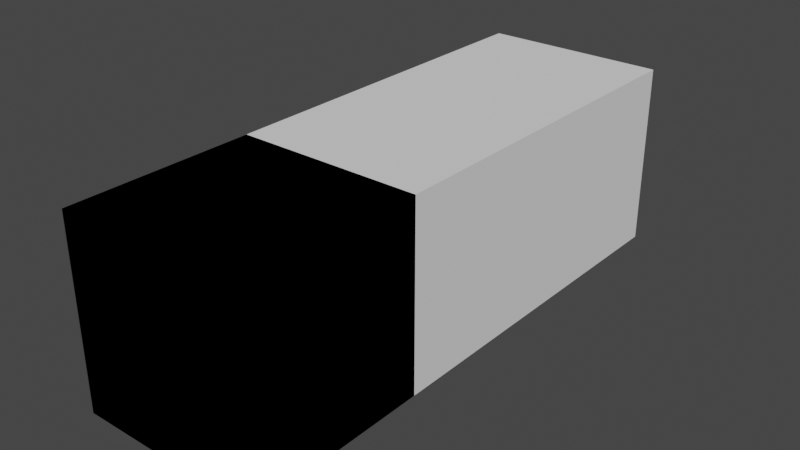 # Source: foerderband.blend  (saved by Blender 2.83.19; exported with 4.5.12 LTS)
import bpy
from mathutils import Matrix  # noqa: F401  (used for matrix-valued properties, if any)

bpy.ops.wm.read_factory_settings(use_empty=True)
scene = bpy.context.scene
scene.name = 'Scene'

# ---- collections
col_collection = bpy.data.collections.new('Collection'); scene.collection.children.link(col_collection)

# ---- materials (node trees are filled in below, after node groups)
mat_stange_metall = bpy.data.materials.new('stange_metall')
mat_stange_metall.use_transparent_shadow = False
mat_laufband_gummi = bpy.data.materials.new('laufband_gummi')
mat_laufband_gummi.use_transparent_shadow = False
mat_laufband_metallisch = bpy.data.materials.new('laufband_metallisch')
mat_laufband_metallisch.use_transparent_shadow = False

# ---- material node trees
mat_stange_metall.use_nodes = True; mat_stange_metall.node_tree.nodes.clear()
_N = mat_stange_metall.node_tree.nodes; _L = mat_stange_metall.node_tree.links
n0 = _N.new('ShaderNodeBsdfPrincipled'); n0.name = 'Principled BSDF'; n0.location = (10, 300)
n0.distribution = 'GGX'
n0.subsurface_method = 'BURLEY'
n0.inputs[0].default_value = (0.5, 0.5, 0.5, 1.0)
n0.inputs[1].default_value = 1.0
n0.inputs[2].default_value = 0.8
n0.inputs[3].default_value = 1.45
n0.inputs[27].default_value = (0.0, 0.0, 0.0, 1.0)
n0.inputs[28].default_value = 1.0
n1 = _N.new('ShaderNodeOutputMaterial'); n1.name = 'Material Output'; n1.location = (300, 300)
_L.new(n0.outputs[0], n1.inputs[0])
n1.is_active_output = True
mat_laufband_gummi.use_nodes = True; mat_laufband_gummi.node_tree.nodes.clear()
_N = mat_laufband_gummi.node_tree.nodes; _L = mat_laufband_gummi.node_tree.links
n0 = _N.new('ShaderNodeBsdfPrincipled'); n0.name = 'Principled BSDF'; n0.location = (10, 300)
n0.distribution = 'GGX'
n0.subsurface_method = 'BURLEY'
n0.inputs[0].default_value = (0.04484, 0.04484, 0.04484, 1.0)
n0.inputs[2].default_value = 0.8
n0.inputs[3].default_value = 1.45
n0.inputs[27].default_value = (0.0, 0.0, 0.0, 1.0)
n0.inputs[28].default_value = 1.0
n1 = _N.new('ShaderNodeOutputMaterial'); n1.name = 'Material Output'; n1.location = (300, 300)
_L.new(n0.outputs[0], n1.inputs[0])
n1.is_active_output = True
mat_laufband_metallisch.use_nodes = True; mat_laufband_metallisch.node_tree.nodes.clear()
_N = mat_laufband_metallisch.node_tree.nodes; _L = mat_laufband_metallisch.node_tree.links
n0 = _N.new('ShaderNodeBsdfPrincipled'); n0.name = 'Principled BSDF'; n0.location = (10, 300)
n0.distribution = 'GGX'
n0.subsurface_method = 'BURLEY'
n0.inputs[0].default_value = (0.5, 0.5, 0.5, 1.0)
n0.inputs[3].default_value = 1.45
n0.inputs[27].default_value = (0.0, 0.0, 0.0, 1.0)
n0.inputs[28].default_value = 1.0
n1 = _N.new('ShaderNodeOutputMaterial'); n1.name = 'Material Output'; n1.location = (300, 300)
_L.new(n0.outputs[0], n1.inputs[0])
n1.is_active_output = True

# ---- world
world_world = bpy.data.worlds.new('World'); scene.world = world_world
world_world.use_nodes = True; world_world.node_tree.nodes.clear()
_N = world_world.node_tree.nodes; _L = world_world.node_tree.links
n0 = _N.new('ShaderNodeOutputWorld'); n0.name = 'World Output'; n0.location = (300, 300)
n1 = _N.new('ShaderNodeBackground'); n1.name = 'Background'; n1.location = (10, 300)
n1.inputs[0].default_value = (0.05088, 0.05088, 0.05088, 1.0)
_L.new(n1.outputs[0], n0.inputs[0])
n0.is_active_output = True
world_world.color = (0.05088, 0.05088, 0.05088)
world_world.use_sun_shadow = False
world_world.sun_shadow_jitter_overblur = 0.0

# ---- meshes
me_cube = bpy.data.meshes.new('Cube')
me_cube.from_pydata([(0.8044, -0.06137, -0.6175), (0.8044, -0.06137, 0.5659), (0.8044, 0.06141, -0.6175), (0.8044, 0.06141, 0.5659), (0.8877, -0.06137, -0.6175), (0.8877, -0.06137, 0.5659), (0.8877, 0.06141, -0.6175), (0.8877, 0.06141, 0.5659), (-0.8838, -0.06137, -0.6175), (-0.8838, -0.06137, 0.5659), (-0.8838, 0.06141, -0.6175), (-0.8838, 0.06141, 0.5659), (-0.8004, -0.06137, -0.6175), (-0.8004, -0.06137, 0.5659), (-0.8004, 0.06141, -0.6175), (-0.8004, 0.06141, 0.5659), (-0.8461, -0.06137, -0.4212), (0.842, -0.06137, -0.4212), (-0.8461, 0.06141, -0.4212), (0.842, 0.06141, -0.4212), (-0.8461, -0.06137, -0.4737), (0.842, -0.06137, -0.4737), (-0.8461, 0.06141, -0.4737), (0.842, 0.06141, -0.4737), (-0.8461, -0.06137, 0.412), (0.842, -0.06137, 0.412), (-0.8461, 0.06141, 0.412), (0.842, 0.06141, 0.412), (-0.8461, -0.06137, 0.3595), (0.842, -0.06137, 0.3595), (-0.8461, 0.06141, 0.3595), (0.842, 0.06141, 0.3595), (-0.9053, -0.1528, -0.6079), (-0.9053, 0.1537, -0.6079), (-0.7825, -0.1528, -0.6079), (-0.7825, 0.1537, -0.6079), (-0.9053, -0.1528, -0.6357), (-0.9053, 0.1537, -0.6357), (-0.7825, -0.1528, -0.6357), (-0.7825, 0.1537, -0.6357), (0.7849, -0.1528, -0.6079), (0.7849, 0.1537, -0.6079), (0.9077, -0.1528, -0.6079), (0.9077, 0.1537, -0.6079), (0.7849, -0.1528, -0.6357), (0.7849, 0.1537, -0.6357), (0.9077, -0.1528, -0.6357), (0.9077, 0.1537, -0.6357)], [], [(0, 1, 3, 2), (2, 3, 7, 6), (6, 7, 5, 4), (4, 5, 1, 0), (2, 6, 4, 0), (7, 3, 1, 5), (8, 9, 11, 10), (10, 11, 15, 14), (14, 15, 13, 12), (12, 13, 9, 8), (10, 14, 12, 8), (15, 11, 9, 13), (16, 17, 19, 18), (18, 19, 23, 22), (22, 23, 21, 20), (20, 21, 17, 16), (18, 22, 20, 16), (23, 19, 17, 21), (24, 25, 27, 26), (26, 27, 31, 30), (30, 31, 29, 28), (28, 29, 25, 24), (26, 30, 28, 24), (31, 27, 25, 29), (32, 33, 35, 34), (34, 35, 39, 38), (38, 39, 37, 36), (36, 37, 33, 32), (34, 38, 36, 32), (39, 35, 33, 37), (40, 41, 43, 42), (42, 43, 47, 46), (46, 47, 45, 44), (44, 45, 41, 40), (42, 46, 44, 40), (47, 43, 41, 45)])
_uv = me_cube.uv_layers.new(name='UVMap')
_uv.uv.foreach_set('vector', [0.375, 0.0, 0.625, 0.0, 0.625, 0.25, 0.375, 0.25, 0.375, 0.25, 0.625, 0.25, 0.625, 0.5, 0.375, 0.5, 0.375, 0.5, 0.625, 0.5, 0.625, 0.75, 0.375, 0.75, 0.375, 0.75, 0.625, 0.75, 0.625, 1.0, 0.375, 1.0, 0.125, 0.5, 0.375, 0.5, 0.375, 0.75, 0.125, 0.75, 0.625, 0.5, 0.875, 0.5, 0.875, 0.75, 0.625, 0.75, 0.375, 0.0, 0.625, 0.0, 0.625, 0.25, 0.375, 0.25, 0.375, 0.25, 0.625, 0.25, 0.625, 0.5, 0.375, 0.5, 0.375, 0.5, 0.625, 0.5, 0.625, 0.75, 0.375, 0.75, 0.375, 0.75, 0.625, 0.75, 0.625, 1.0, 0.375, 1.0, 0.125, 0.5, 0.375, 0.5, 0.375, 0.75, 0.125, 0.75, 0.625, 0.5, 0.875, 0.5, 0.875, 0.75, 0.625, 0.75, 0.375, 0.0, 0.625, 0.0, 0.625, 0.25, 0.375, 0.25, 0.375, 0.25, 0.625, 0.25, 0.625, 0.5, 0.375, 0.5, 0.375, 0.5, 0.625, 0.5, 0.625, 0.75, 0.375, 0.75, 0.375, 0.75, 0.625, 0.75, 0.625, 1.0, 0.375, 1.0, 0.125, 0.5, 0.375, 0.5, 0.375, 0.75, 0.125, 0.75, 0.625, 0.5, 0.875, 0.5, 0.875, 0.75, 0.625, 0.75, 0.375, 0.0, 0.625, 0.0, 0.625, 0.25, 0.375, 0.25, 0.375, 0.25, 0.625, 0.25, 0.625, 0.5, 0.375, 0.5, 0.375, 0.5, 0.625, 0.5, 0.625, 0.75, 0.375, 0.75, 0.375, 0.75, 0.625, 0.75, 0.625, 1.0, 0.375, 1.0, 0.125, 0.5, 0.375, 0.5, 0.375, 0.75, 0.125, 0.75, 0.625, 0.5, 0.875, 0.5, 0.875, 0.75, 0.625, 0.75, 0.375, 0.0, 0.625, 0.0, 0.625, 0.25, 0.375, 0.25, 0.375, 0.25, 0.625, 0.25, 0.625, 0.5, 0.375, 0.5, 0.375, 0.5, 0.625, 0.5, 0.625, 0.75, 0.375, 0.75, 0.375, 0.75, 0.625, 0.75, 0.625, 1.0, 0.375, 1.0, 0.125, 0.5, 0.375, 0.5, 0.375, 0.75, 0.125, 0.75, 0.625, 0.5, 0.875, 0.5, 0.875, 0.75, 0.625, 0.75, 0.375, 0.0, 0.625, 0.0, 0.625, 0.25, 0.375, 0.25, 0.375, 0.25, 0.625, 0.25, 0.625, 0.5, 0.375, 0.5, 0.375, 0.5, 0.625, 0.5, 0.625, 0.75, 0.375, 0.75, 0.375, 0.75, 0.625, 0.75, 0.625, 1.0, 0.375, 1.0, 0.125, 0.5, 0.375, 0.5, 0.375, 0.75, 0.125, 0.75, 0.625, 0.5, 0.875, 0.5, 0.875, 0.75, 0.625, 0.75])
me_cube.materials.append(mat_stange_metall)
me_cube.use_remesh_fix_poles = True
me_cube.use_remesh_preserve_attributes = False
me_cube.use_mirror_vertex_groups = False
me_cube.update()
me_cube_002 = bpy.data.meshes.new('Cube.002')
me_cube_002.from_pydata([(-0.8334, 2.84, -0.1413), (-0.8334, -2.84, -0.4053), (0.8334, 2.84, -0.4053), (0.8334, 2.84, -0.1413), (0.8334, -2.84, -0.4053), (-0.8334, -2.863, -0.4028), (0.8334, -2.863, -0.4028), (-0.8334, -2.885, -0.3953), (0.8334, -2.885, -0.3953), (-0.8334, -2.906, -0.3831), (0.8334, -2.906, -0.3831), (-0.8334, -2.924, -0.3666), (0.8334, -2.924, -0.3666), (-0.8334, -2.939, -0.3466), (0.8334, -2.939, -0.3466), (-0.8334, -2.949, -0.3238), (0.8334, -2.949, -0.3238), (-0.8334, -2.956, -0.299), (0.8334, -2.956, -0.299), (-0.8334, -2.958, -0.2733), (0.8334, -2.958, -0.2733), (-0.8334, -2.956, -0.2475), (0.8334, -2.956, -0.2475), (-0.8334, -2.949, -0.2228), (0.8334, -2.949, -0.2228), (-0.8334, -2.939, -0.1999), (0.8334, -2.939, -0.1999), (-0.8334, -2.924, -0.1799), (0.8334, -2.924, -0.1799), (-0.8334, -2.906, -0.1635), (0.8334, -2.906, -0.1635), (-0.8334, -2.885, -0.1513), (0.8334, -2.885, -0.1513), (-0.8334, -2.863, -0.1438), (0.8334, -2.863, -0.1438), (-0.8334, -2.84, -0.1413), (0.8334, -2.84, -0.1413), (-0.8334, 2.958, -0.2733), (0.8334, 2.958, -0.2733), (-0.8334, 2.956, -0.299), (0.8334, 2.956, -0.299), (-0.8334, 2.949, -0.3238), (0.8334, 2.949, -0.3238), (-0.8334, 2.939, -0.3466), (0.8334, 2.939, -0.3466), (-0.8334, 2.924, -0.3666), (0.8334, 2.924, -0.3666), (-0.8334, 2.906, -0.3831), (0.8334, 2.906, -0.3831), (-0.8334, 2.885, -0.3953), (0.8334, 2.885, -0.3953), (-0.8334, 2.863, -0.4028), (0.8334, 2.863, -0.4028), (-0.8334, 2.84, -0.4053), (-0.8334, 2.863, -0.1438), (0.8334, 2.863, -0.1438), (-0.8334, 2.885, -0.1513), (0.8334, 2.885, -0.1513), (-0.8334, 2.906, -0.1635), (0.8334, 2.906, -0.1635), (-0.8334, 2.924, -0.1799), (0.8334, 2.924, -0.1799), (-0.8334, 2.939, -0.1999), (0.8334, 2.939, -0.1999), (-0.8334, 2.949, -0.2228), (0.8334, 2.949, -0.2228), (-0.8334, 2.956, -0.2475), (0.8334, 2.956, -0.2475)], [], [(53, 0, 35, 1), (1, 35, 36, 4), (4, 36, 3, 2), (2, 3, 0, 53), (1, 4, 2, 53), (36, 35, 0, 3), (1, 4, 6, 5), (5, 6, 8, 7), (7, 8, 10, 9), (9, 10, 12, 11), (11, 12, 14, 13), (13, 14, 16, 15), (15, 16, 18, 17), (17, 18, 20, 19), (19, 20, 22, 21), (21, 22, 24, 23), (23, 24, 26, 25), (25, 26, 28, 27), (27, 28, 30, 29), (29, 30, 32, 31), (31, 32, 34, 33), (33, 34, 36, 35), (6, 4, 36, 34, 32, 30, 28, 26, 24, 22, 20, 18, 16, 14, 12, 10, 8), (1, 5, 7, 9, 11, 13, 15, 17, 19, 21, 23, 25, 27, 29, 31, 33, 35), (37, 38, 40, 39), (39, 40, 42, 41), (41, 42, 44, 43), (43, 44, 46, 45), (45, 46, 48, 47), (47, 48, 50, 49), (49, 50, 52, 51), (51, 52, 2, 53), (0, 3, 55, 54), (54, 55, 57, 56), (56, 57, 59, 58), (58, 59, 61, 60), (60, 61, 63, 62), (62, 63, 65, 64), (64, 65, 67, 66), (66, 67, 38, 37), (37, 39, 41, 43, 45, 47, 49, 51, 53, 0, 54, 56, 58, 60, 62, 64, 66), (40, 38, 67, 65, 63, 61, 59, 57, 55, 3, 2, 52, 50, 48, 46, 44, 42)])
_uv = me_cube_002.uv_layers.new(name='UVMap')
_uv.uv.foreach_set('vector', [0.375, 0.0, 0.625, 0.0, 0.625, 0.25, 0.375, 0.25, 0.375, 0.25, 0.625, 0.25, 0.625, 0.5, 0.375, 0.5, 0.375, 0.5, 0.625, 0.5, 0.625, 0.75, 0.375, 0.75, 0.375, 0.75, 0.625, 0.75, 0.625, 1.0, 0.375, 1.0, 0.125, 0.5, 0.375, 0.5, 0.375, 0.75, 0.125, 0.75, 0.625, 0.5, 0.875, 0.5, 0.875, 0.75, 0.625, 0.75, 0.75, 0.5, 0.75, 1.0, 0.7188, 1.0, 0.7188, 0.5, 0.7188, 0.5, 0.7188, 1.0, 0.6875, 1.0, 0.6875, 0.5, 0.6875, 0.5, 0.6875, 1.0, 0.6562, 1.0, 0.6562, 0.5, 0.6562, 0.5, 0.6562, 1.0, 0.625, 1.0, 0.625, 0.5, 0.625, 0.5, 0.625, 1.0, 0.5938, 1.0, 0.5938, 0.5, 0.5938, 0.5, 0.5938, 1.0, 0.5625, 1.0, 0.5625, 0.5, 0.5625, 0.5, 0.5625, 1.0, 0.5312, 1.0, 0.5312, 0.5, 0.5312, 0.5, 0.5312, 1.0, 0.5, 1.0, 0.5, 0.5, 0.5, 0.5, 0.5, 1.0, 0.4688, 1.0, 0.4688, 0.5, 0.4688, 0.5, 0.4688, 1.0, 0.4375, 1.0, 0.4375, 0.5, 0.4375, 0.5, 0.4375, 1.0, 0.4062, 1.0, 0.4062, 0.5, 0.4062, 0.5, 0.4062, 1.0, 0.375, 1.0, 0.375, 0.5, 0.375, 0.5, 0.375, 1.0, 0.3438, 1.0, 0.3438, 0.5, 0.3438, 0.5, 0.3438, 1.0, 0.3125, 1.0, 0.3125, 0.5, 0.3125, 0.5, 0.3125, 1.0, 0.2812, 1.0, 0.2812, 0.5, 0.2812, 0.5, 0.2812, 1.0, 0.25, 1.0, 0.25, 0.5, 0.7188, 1.0, 0.75, 1.0, 0.25, 1.0, 0.2812, 1.0, 0.3125, 1.0, 0.3438, 1.0, 0.375, 1.0, 0.4062, 1.0, 0.4375, 1.0, 0.4688, 1.0, 0.5, 1.0, 0.5312, 1.0, 0.5625, 1.0, 0.5938, 1.0, 0.625, 1.0, 0.6562, 1.0, 0.6875, 1.0, 0.75, 0.5, 0.7188, 0.5, 0.6875, 0.5, 0.6562, 0.5, 0.625, 0.5, 0.5938, 0.5, 0.5625, 0.5, 0.5312, 0.5, 0.5, 0.5, 0.4688, 0.5, 0.4375, 0.5, 0.4062, 0.5, 0.375, 0.5, 0.3438, 0.5, 0.3125, 0.5, 0.2812, 0.5, 0.25, 0.5, 1.0, 0.5, 1.0, 1.0, 0.9688, 1.0, 0.9688, 0.5, 0.9688, 0.5, 0.9688, 1.0, 0.9375, 1.0, 0.9375, 0.5, 0.9375, 0.5, 0.9375, 1.0, 0.9062, 1.0, 0.9062, 0.5, 0.9062, 0.5, 0.9062, 1.0, 0.875, 1.0, 0.875, 0.5, 0.875, 0.5, 0.875, 1.0, 0.8438, 1.0, 0.8438, 0.5, 0.8438, 0.5, 0.8438, 1.0, 0.8125, 1.0, 0.8125, 0.5, 0.8125, 0.5, 0.8125, 1.0, 0.7812, 1.0, 0.7812, 0.5, 0.7812, 0.5, 0.7812, 1.0, 0.75, 1.0, 0.75, 0.5, 0.25, 0.5, 0.25, 1.0, 0.2188, 1.0, 0.2188, 0.5, 0.2188, 0.5, 0.2188, 1.0, 0.1875, 1.0, 0.1875, 0.5, 0.1875, 0.5, 0.1875, 1.0, 0.1562, 1.0, 0.1562, 0.5, 0.1562, 0.5, 0.1562, 1.0, 0.125, 1.0, 0.125, 0.5, 0.125, 0.5, 0.125, 1.0, 0.09375, 1.0, 0.09375, 0.5, 0.09375, 0.5, 0.09375, 1.0, 0.0625, 1.0, 0.0625, 0.5, 0.0625, 0.5, 0.0625, 1.0, 0.03125, 1.0, 0.03125, 0.5, 0.03125, 0.5, 0.03125, 1.0, 0.0, 1.0, 0.0, 0.5, 0.0, 0.5, 0.9688, 0.5, 0.9375, 0.5, 0.9062, 0.5, 0.875, 0.5, 0.8438, 0.5, 0.8125, 0.5, 0.7812, 0.5, 0.75, 0.5, 0.25, 0.5, 0.2188, 0.5, 0.1875, 0.5, 0.1562, 0.5, 0.125, 0.5, 0.09375, 0.5, 0.0625, 0.5, 0.03125, 0.5, 0.9688, 1.0, 0.0, 1.0, 0.03125, 1.0, 0.0625, 1.0, 0.09375, 1.0, 0.125, 1.0, 0.1562, 1.0, 0.1875, 1.0, 0.2188, 1.0, 0.25, 1.0, 0.75, 1.0, 0.7812, 1.0, 0.8125, 1.0, 0.8438, 1.0, 0.875, 1.0, 0.9062, 1.0, 0.9375, 1.0])
me_cube_002.materials.append(mat_laufband_gummi)
me_cube_002.use_remesh_fix_poles = True
me_cube_002.use_remesh_preserve_attributes = False
me_cube_002.use_mirror_vertex_groups = False
me_cube_002.update()
me_cube_008 = bpy.data.meshes.new('Cube.008')
me_cube_008.from_pydata([(0.8044, -0.06137, -0.6175), (0.8044, -0.06137, 0.5659), (0.8044, 0.06141, -0.6175), (0.8044, 0.06141, 0.5659), (0.8877, -0.06137, -0.6175), (0.8877, -0.06137, 0.5659), (0.8877, 0.06141, -0.6175), (0.8877, 0.06141, 0.5659), (-0.8838, -0.06137, -0.6175), (-0.8838, -0.06137, 0.5659), (-0.8838, 0.06141, -0.6175), (-0.8838, 0.06141, 0.5659), (-0.8004, -0.06137, -0.6175), (-0.8004, -0.06137, 0.5659), (-0.8004, 0.06141, -0.6175), (-0.8004, 0.06141, 0.5659), (-0.8461, -0.06137, -0.4212), (0.842, -0.06137, -0.4212), (-0.8461, 0.06141, -0.4212), (0.842, 0.06141, -0.4212), (-0.8461, -0.06137, -0.4737), (0.842, -0.06137, -0.4737), (-0.8461, 0.06141, -0.4737), (0.842, 0.06141, -0.4737), (-0.8461, -0.06137, 0.412), (0.842, -0.06137, 0.412), (-0.8461, 0.06141, 0.412), (0.842, 0.06141, 0.412), (-0.8461, -0.06137, 0.3595), (0.842, -0.06137, 0.3595), (-0.8461, 0.06141, 0.3595), (0.842, 0.06141, 0.3595), (-0.9053, -0.1528, -0.6079), (-0.9053, 0.1537, -0.6079), (-0.7825, -0.1528, -0.6079), (-0.7825, 0.1537, -0.6079), (-0.9053, -0.1528, -0.6357), (-0.9053, 0.1537, -0.6357), (-0.7825, -0.1528, -0.6357), (-0.7825, 0.1537, -0.6357), (0.7849, -0.1528, -0.6079), (0.7849, 0.1537, -0.6079), (0.9077, -0.1528, -0.6079), (0.9077, 0.1537, -0.6079), (0.7849, -0.1528, -0.6357), (0.7849, 0.1537, -0.6357), (0.9077, -0.1528, -0.6357), (0.9077, 0.1537, -0.6357)], [], [(0, 1, 3, 2), (2, 3, 7, 6), (6, 7, 5, 4), (4, 5, 1, 0), (2, 6, 4, 0), (7, 3, 1, 5), (8, 9, 11, 10), (10, 11, 15, 14), (14, 15, 13, 12), (12, 13, 9, 8), (10, 14, 12, 8), (15, 11, 9, 13), (16, 17, 19, 18), (18, 19, 23, 22), (22, 23, 21, 20), (20, 21, 17, 16), (18, 22, 20, 16), (23, 19, 17, 21), (24, 25, 27, 26), (26, 27, 31, 30), (30, 31, 29, 28), (28, 29, 25, 24), (26, 30, 28, 24), (31, 27, 25, 29), (32, 33, 35, 34), (34, 35, 39, 38), (38, 39, 37, 36), (36, 37, 33, 32), (34, 38, 36, 32), (39, 35, 33, 37), (40, 41, 43, 42), (42, 43, 47, 46), (46, 47, 45, 44), (44, 45, 41, 40), (42, 46, 44, 40), (47, 43, 41, 45)])
_uv = me_cube_008.uv_layers.new(name='UVMap')
_uv.uv.foreach_set('vector', [0.375, 0.0, 0.625, 0.0, 0.625, 0.25, 0.375, 0.25, 0.375, 0.25, 0.625, 0.25, 0.625, 0.5, 0.375, 0.5, 0.375, 0.5, 0.625, 0.5, 0.625, 0.75, 0.375, 0.75, 0.375, 0.75, 0.625, 0.75, 0.625, 1.0, 0.375, 1.0, 0.125, 0.5, 0.375, 0.5, 0.375, 0.75, 0.125, 0.75, 0.625, 0.5, 0.875, 0.5, 0.875, 0.75, 0.625, 0.75, 0.375, 0.0, 0.625, 0.0, 0.625, 0.25, 0.375, 0.25, 0.375, 0.25, 0.625, 0.25, 0.625, 0.5, 0.375, 0.5, 0.375, 0.5, 0.625, 0.5, 0.625, 0.75, 0.375, 0.75, 0.375, 0.75, 0.625, 0.75, 0.625, 1.0, 0.375, 1.0, 0.125, 0.5, 0.375, 0.5, 0.375, 0.75, 0.125, 0.75, 0.625, 0.5, 0.875, 0.5, 0.875, 0.75, 0.625, 0.75, 0.375, 0.0, 0.625, 0.0, 0.625, 0.25, 0.375, 0.25, 0.375, 0.25, 0.625, 0.25, 0.625, 0.5, 0.375, 0.5, 0.375, 0.5, 0.625, 0.5, 0.625, 0.75, 0.375, 0.75, 0.375, 0.75, 0.625, 0.75, 0.625, 1.0, 0.375, 1.0, 0.125, 0.5, 0.375, 0.5, 0.375, 0.75, 0.125, 0.75, 0.625, 0.5, 0.875, 0.5, 0.875, 0.75, 0.625, 0.75, 0.375, 0.0, 0.625, 0.0, 0.625, 0.25, 0.375, 0.25, 0.375, 0.25, 0.625, 0.25, 0.625, 0.5, 0.375, 0.5, 0.375, 0.5, 0.625, 0.5, 0.625, 0.75, 0.375, 0.75, 0.375, 0.75, 0.625, 0.75, 0.625, 1.0, 0.375, 1.0, 0.125, 0.5, 0.375, 0.5, 0.375, 0.75, 0.125, 0.75, 0.625, 0.5, 0.875, 0.5, 0.875, 0.75, 0.625, 0.75, 0.375, 0.0, 0.625, 0.0, 0.625, 0.25, 0.375, 0.25, 0.375, 0.25, 0.625, 0.25, 0.625, 0.5, 0.375, 0.5, 0.375, 0.5, 0.625, 0.5, 0.625, 0.75, 0.375, 0.75, 0.375, 0.75, 0.625, 0.75, 0.625, 1.0, 0.375, 1.0, 0.125, 0.5, 0.375, 0.5, 0.375, 0.75, 0.125, 0.75, 0.625, 0.5, 0.875, 0.5, 0.875, 0.75, 0.625, 0.75, 0.375, 0.0, 0.625, 0.0, 0.625, 0.25, 0.375, 0.25, 0.375, 0.25, 0.625, 0.25, 0.625, 0.5, 0.375, 0.5, 0.375, 0.5, 0.625, 0.5, 0.625, 0.75, 0.375, 0.75, 0.375, 0.75, 0.625, 0.75, 0.625, 1.0, 0.375, 1.0, 0.125, 0.5, 0.375, 0.5, 0.375, 0.75, 0.125, 0.75, 0.625, 0.5, 0.875, 0.5, 0.875, 0.75, 0.625, 0.75])
me_cube_008.materials.append(mat_stange_metall)
me_cube_008.use_remesh_fix_poles = True
me_cube_008.use_remesh_preserve_attributes = False
me_cube_008.use_mirror_vertex_groups = False
me_cube_008.update()
me_cube_009 = bpy.data.meshes.new('Cube.009')
me_cube_009.from_pydata([(0.8044, -0.06137, -0.6175), (0.8044, -0.06137, 0.5659), (0.8044, 0.06141, -0.6175), (0.8044, 0.06141, 0.5659), (0.8877, -0.06137, -0.6175), (0.8877, -0.06137, 0.5659), (0.8877, 0.06141, -0.6175), (0.8877, 0.06141, 0.5659), (-0.8838, -0.06137, -0.6175), (-0.8838, -0.06137, 0.5659), (-0.8838, 0.06141, -0.6175), (-0.8838, 0.06141, 0.5659), (-0.8004, -0.06137, -0.6175), (-0.8004, -0.06137, 0.5659), (-0.8004, 0.06141, -0.6175), (-0.8004, 0.06141, 0.5659), (-0.8461, -0.06137, -0.4212), (0.842, -0.06137, -0.4212), (-0.8461, 0.06141, -0.4212), (0.842, 0.06141, -0.4212), (-0.8461, -0.06137, -0.4737), (0.842, -0.06137, -0.4737), (-0.8461, 0.06141, -0.4737), (0.842, 0.06141, -0.4737), (-0.8461, -0.06137, 0.412), (0.842, -0.06137, 0.412), (-0.8461, 0.06141, 0.412), (0.842, 0.06141, 0.412), (-0.8461, -0.06137, 0.3595), (0.842, -0.06137, 0.3595), (-0.8461, 0.06141, 0.3595), (0.842, 0.06141, 0.3595), (-0.9053, -0.1528, -0.6079), (-0.9053, 0.1537, -0.6079), (-0.7825, -0.1528, -0.6079), (-0.7825, 0.1537, -0.6079), (-0.9053, -0.1528, -0.6357), (-0.9053, 0.1537, -0.6357), (-0.7825, -0.1528, -0.6357), (-0.7825, 0.1537, -0.6357), (0.7849, -0.1528, -0.6079), (0.7849, 0.1537, -0.6079), (0.9077, -0.1528, -0.6079), (0.9077, 0.1537, -0.6079), (0.7849, -0.1528, -0.6357), (0.7849, 0.1537, -0.6357), (0.9077, -0.1528, -0.6357), (0.9077, 0.1537, -0.6357)], [], [(0, 1, 3, 2), (2, 3, 7, 6), (6, 7, 5, 4), (4, 5, 1, 0), (2, 6, 4, 0), (7, 3, 1, 5), (8, 9, 11, 10), (10, 11, 15, 14), (14, 15, 13, 12), (12, 13, 9, 8), (10, 14, 12, 8), (15, 11, 9, 13), (16, 17, 19, 18), (18, 19, 23, 22), (22, 23, 21, 20), (20, 21, 17, 16), (18, 22, 20, 16), (23, 19, 17, 21), (24, 25, 27, 26), (26, 27, 31, 30), (30, 31, 29, 28), (28, 29, 25, 24), (26, 30, 28, 24), (31, 27, 25, 29), (32, 33, 35, 34), (34, 35, 39, 38), (38, 39, 37, 36), (36, 37, 33, 32), (34, 38, 36, 32), (39, 35, 33, 37), (40, 41, 43, 42), (42, 43, 47, 46), (46, 47, 45, 44), (44, 45, 41, 40), (42, 46, 44, 40), (47, 43, 41, 45)])
_uv = me_cube_009.uv_layers.new(name='UVMap')
_uv.uv.foreach_set('vector', [0.375, 0.0, 0.625, 0.0, 0.625, 0.25, 0.375, 0.25, 0.375, 0.25, 0.625, 0.25, 0.625, 0.5, 0.375, 0.5, 0.375, 0.5, 0.625, 0.5, 0.625, 0.75, 0.375, 0.75, 0.375, 0.75, 0.625, 0.75, 0.625, 1.0, 0.375, 1.0, 0.125, 0.5, 0.375, 0.5, 0.375, 0.75, 0.125, 0.75, 0.625, 0.5, 0.875, 0.5, 0.875, 0.75, 0.625, 0.75, 0.375, 0.0, 0.625, 0.0, 0.625, 0.25, 0.375, 0.25, 0.375, 0.25, 0.625, 0.25, 0.625, 0.5, 0.375, 0.5, 0.375, 0.5, 0.625, 0.5, 0.625, 0.75, 0.375, 0.75, 0.375, 0.75, 0.625, 0.75, 0.625, 1.0, 0.375, 1.0, 0.125, 0.5, 0.375, 0.5, 0.375, 0.75, 0.125, 0.75, 0.625, 0.5, 0.875, 0.5, 0.875, 0.75, 0.625, 0.75, 0.375, 0.0, 0.625, 0.0, 0.625, 0.25, 0.375, 0.25, 0.375, 0.25, 0.625, 0.25, 0.625, 0.5, 0.375, 0.5, 0.375, 0.5, 0.625, 0.5, 0.625, 0.75, 0.375, 0.75, 0.375, 0.75, 0.625, 0.75, 0.625, 1.0, 0.375, 1.0, 0.125, 0.5, 0.375, 0.5, 0.375, 0.75, 0.125, 0.75, 0.625, 0.5, 0.875, 0.5, 0.875, 0.75, 0.625, 0.75, 0.375, 0.0, 0.625, 0.0, 0.625, 0.25, 0.375, 0.25, 0.375, 0.25, 0.625, 0.25, 0.625, 0.5, 0.375, 0.5, 0.375, 0.5, 0.625, 0.5, 0.625, 0.75, 0.375, 0.75, 0.375, 0.75, 0.625, 0.75, 0.625, 1.0, 0.375, 1.0, 0.125, 0.5, 0.375, 0.5, 0.375, 0.75, 0.125, 0.75, 0.625, 0.5, 0.875, 0.5, 0.875, 0.75, 0.625, 0.75, 0.375, 0.0, 0.625, 0.0, 0.625, 0.25, 0.375, 0.25, 0.375, 0.25, 0.625, 0.25, 0.625, 0.5, 0.375, 0.5, 0.375, 0.5, 0.625, 0.5, 0.625, 0.75, 0.375, 0.75, 0.375, 0.75, 0.625, 0.75, 0.625, 1.0, 0.375, 1.0, 0.125, 0.5, 0.375, 0.5, 0.375, 0.75, 0.125, 0.75, 0.625, 0.5, 0.875, 0.5, 0.875, 0.75, 0.625, 0.75, 0.375, 0.0, 0.625, 0.0, 0.625, 0.25, 0.375, 0.25, 0.375, 0.25, 0.625, 0.25, 0.625, 0.5, 0.375, 0.5, 0.375, 0.5, 0.625, 0.5, 0.625, 0.75, 0.375, 0.75, 0.375, 0.75, 0.625, 0.75, 0.625, 1.0, 0.375, 1.0, 0.125, 0.5, 0.375, 0.5, 0.375, 0.75, 0.125, 0.75, 0.625, 0.5, 0.875, 0.5, 0.875, 0.75, 0.625, 0.75])
me_cube_009.materials.append(mat_stange_metall)
me_cube_009.use_remesh_fix_poles = True
me_cube_009.use_remesh_preserve_attributes = False
me_cube_009.use_mirror_vertex_groups = False
me_cube_009.update()
me_cube_001 = bpy.data.meshes.new('Cube.001')
me_cube_001.from_pydata([(-0.9379, 2.814, -0.1561), (-0.9379, -2.834, -0.3905), (0.9379, 2.814, -0.3905), (0.9379, 2.814, -0.1561), (0.9379, -2.834, -0.3905), (-0.9379, -2.857, -0.3883), (0.9379, -2.857, -0.3883), (-0.9379, -2.879, -0.3816), (0.9379, -2.879, -0.3816), (-0.9379, -2.899, -0.3708), (0.9379, -2.899, -0.3708), (-0.9379, -2.917, -0.3562), (0.9379, -2.917, -0.3562), (-0.9379, -2.932, -0.3384), (0.9379, -2.932, -0.3384), (-0.9379, -2.942, -0.3182), (0.9379, -2.942, -0.3182), (-0.9379, -2.949, -0.2962), (0.9379, -2.949, -0.2962), (-0.9379, -2.951, -0.2733), (0.9379, -2.951, -0.2733), (-0.9379, -2.949, -0.2504), (0.9379, -2.949, -0.2504), (-0.9379, -2.942, -0.2284), (0.9379, -2.942, -0.2284), (-0.9379, -2.932, -0.2082), (0.9379, -2.932, -0.2082), (-0.9379, -2.917, -0.1904), (0.9379, -2.917, -0.1904), (-0.9379, -2.899, -0.1758), (0.9379, -2.899, -0.1758), (-0.9379, -2.879, -0.165), (0.9379, -2.879, -0.165), (-0.9379, -2.857, -0.1583), (0.9379, -2.857, -0.1583), (-0.9379, -2.834, -0.1561), (0.9379, -2.834, -0.1561), (-0.9379, 2.931, -0.2733), (0.9379, 2.931, -0.2733), (-0.9379, 2.929, -0.2962), (0.9379, 2.929, -0.2962), (-0.9379, 2.922, -0.3182), (0.9379, 2.922, -0.3182), (-0.9379, 2.912, -0.3384), (0.9379, 2.912, -0.3384), (-0.9379, 2.897, -0.3562), (0.9379, 2.897, -0.3562), (-0.9379, 2.879, -0.3708), (0.9379, 2.879, -0.3708), (-0.9379, 2.859, -0.3816), (0.9379, 2.859, -0.3816), (-0.9379, 2.837, -0.3883), (0.9379, 2.837, -0.3883), (-0.9379, 2.814, -0.3905), (-0.9379, 2.837, -0.1583), (0.9379, 2.837, -0.1583), (-0.9379, 2.859, -0.165), (0.9379, 2.859, -0.165), (-0.9379, 2.879, -0.1758), (0.9379, 2.879, -0.1758), (-0.9379, 2.897, -0.1904), (0.9379, 2.897, -0.1904), (-0.9379, 2.912, -0.2082), (0.9379, 2.912, -0.2082), (-0.9379, 2.922, -0.2284), (0.9379, 2.922, -0.2284), (-0.9379, 2.929, -0.2504), (0.9379, 2.929, -0.2504)], [], [(53, 0, 35, 1), (1, 35, 36, 4), (4, 36, 3, 2), (2, 3, 0, 53), (1, 4, 2, 53), (36, 35, 0, 3), (1, 4, 6, 5), (5, 6, 8, 7), (7, 8, 10, 9), (9, 10, 12, 11), (11, 12, 14, 13), (13, 14, 16, 15), (15, 16, 18, 17), (17, 18, 20, 19), (19, 20, 22, 21), (21, 22, 24, 23), (23, 24, 26, 25), (25, 26, 28, 27), (27, 28, 30, 29), (29, 30, 32, 31), (31, 32, 34, 33), (33, 34, 36, 35), (6, 4, 36, 34, 32, 30, 28, 26, 24, 22, 20, 18, 16, 14, 12, 10, 8), (1, 5, 7, 9, 11, 13, 15, 17, 19, 21, 23, 25, 27, 29, 31, 33, 35), (37, 38, 40, 39), (39, 40, 42, 41), (41, 42, 44, 43), (43, 44, 46, 45), (45, 46, 48, 47), (47, 48, 50, 49), (49, 50, 52, 51), (51, 52, 2, 53), (0, 3, 55, 54), (54, 55, 57, 56), (56, 57, 59, 58), (58, 59, 61, 60), (60, 61, 63, 62), (62, 63, 65, 64), (64, 65, 67, 66), (66, 67, 38, 37), (37, 39, 41, 43, 45, 47, 49, 51, 53, 0, 54, 56, 58, 60, 62, 64, 66), (40, 38, 67, 65, 63, 61, 59, 57, 55, 3, 2, 52, 50, 48, 46, 44, 42)])
_uv = me_cube_001.uv_layers.new(name='UVMap')
_uv.uv.foreach_set('vector', [0.375, 0.0, 0.625, 0.0, 0.625, 0.25, 0.375, 0.25, 0.375, 0.25, 0.625, 0.25, 0.625, 0.5, 0.375, 0.5, 0.375, 0.5, 0.625, 0.5, 0.625, 0.75, 0.375, 0.75, 0.375, 0.75, 0.625, 0.75, 0.625, 1.0, 0.375, 1.0, 0.125, 0.5, 0.375, 0.5, 0.375, 0.75, 0.125, 0.75, 0.625, 0.5, 0.875, 0.5, 0.875, 0.75, 0.625, 0.75, 0.75, 0.5, 0.75, 1.0, 0.7188, 1.0, 0.7188, 0.5, 0.7188, 0.5, 0.7188, 1.0, 0.6875, 1.0, 0.6875, 0.5, 0.6875, 0.5, 0.6875, 1.0, 0.6562, 1.0, 0.6562, 0.5, 0.6562, 0.5, 0.6562, 1.0, 0.625, 1.0, 0.625, 0.5, 0.625, 0.5, 0.625, 1.0, 0.5938, 1.0, 0.5938, 0.5, 0.5938, 0.5, 0.5938, 1.0, 0.5625, 1.0, 0.5625, 0.5, 0.5625, 0.5, 0.5625, 1.0, 0.5312, 1.0, 0.5312, 0.5, 0.5312, 0.5, 0.5312, 1.0, 0.5, 1.0, 0.5, 0.5, 0.5, 0.5, 0.5, 1.0, 0.4688, 1.0, 0.4688, 0.5, 0.4688, 0.5, 0.4688, 1.0, 0.4375, 1.0, 0.4375, 0.5, 0.4375, 0.5, 0.4375, 1.0, 0.4062, 1.0, 0.4062, 0.5, 0.4062, 0.5, 0.4062, 1.0, 0.375, 1.0, 0.375, 0.5, 0.375, 0.5, 0.375, 1.0, 0.3438, 1.0, 0.3438, 0.5, 0.3438, 0.5, 0.3438, 1.0, 0.3125, 1.0, 0.3125, 0.5, 0.3125, 0.5, 0.3125, 1.0, 0.2812, 1.0, 0.2812, 0.5, 0.2812, 0.5, 0.2812, 1.0, 0.25, 1.0, 0.25, 0.5, 0.7188, 1.0, 0.75, 1.0, 0.25, 1.0, 0.2812, 1.0, 0.3125, 1.0, 0.3438, 1.0, 0.375, 1.0, 0.4062, 1.0, 0.4375, 1.0, 0.4688, 1.0, 0.5, 1.0, 0.5312, 1.0, 0.5625, 1.0, 0.5938, 1.0, 0.625, 1.0, 0.6562, 1.0, 0.6875, 1.0, 0.75, 0.5, 0.7188, 0.5, 0.6875, 0.5, 0.6562, 0.5, 0.625, 0.5, 0.5938, 0.5, 0.5625, 0.5, 0.5312, 0.5, 0.5, 0.5, 0.4688, 0.5, 0.4375, 0.5, 0.4062, 0.5, 0.375, 0.5, 0.3438, 0.5, 0.3125, 0.5, 0.2812, 0.5, 0.25, 0.5, 1.0, 0.5, 1.0, 1.0, 0.9688, 1.0, 0.9688, 0.5, 0.9688, 0.5, 0.9688, 1.0, 0.9375, 1.0, 0.9375, 0.5, 0.9375, 0.5, 0.9375, 1.0, 0.9062, 1.0, 0.9062, 0.5, 0.9062, 0.5, 0.9062, 1.0, 0.875, 1.0, 0.875, 0.5, 0.875, 0.5, 0.875, 1.0, 0.8438, 1.0, 0.8438, 0.5, 0.8438, 0.5, 0.8438, 1.0, 0.8125, 1.0, 0.8125, 0.5, 0.8125, 0.5, 0.8125, 1.0, 0.7812, 1.0, 0.7812, 0.5, 0.7812, 0.5, 0.7812, 1.0, 0.75, 1.0, 0.75, 0.5, 0.25, 0.5, 0.25, 1.0, 0.2188, 1.0, 0.2188, 0.5, 0.2188, 0.5, 0.2188, 1.0, 0.1875, 1.0, 0.1875, 0.5, 0.1875, 0.5, 0.1875, 1.0, 0.1562, 1.0, 0.1562, 0.5, 0.1562, 0.5, 0.1562, 1.0, 0.125, 1.0, 0.125, 0.5, 0.125, 0.5, 0.125, 1.0, 0.09375, 1.0, 0.09375, 0.5, 0.09375, 0.5, 0.09375, 1.0, 0.0625, 1.0, 0.0625, 0.5, 0.0625, 0.5, 0.0625, 1.0, 0.03125, 1.0, 0.03125, 0.5, 0.03125, 0.5, 0.03125, 1.0, 0.0, 1.0, 0.0, 0.5, 0.0, 0.5, 0.9688, 0.5, 0.9375, 0.5, 0.9062, 0.5, 0.875, 0.5, 0.8438, 0.5, 0.8125, 0.5, 0.7812, 0.5, 0.75, 0.5, 0.25, 0.5, 0.2188, 0.5, 0.1875, 0.5, 0.1562, 0.5, 0.125, 0.5, 0.09375, 0.5, 0.0625, 0.5, 0.03125, 0.5, 0.9688, 1.0, 0.0, 1.0, 0.03125, 1.0, 0.0625, 1.0, 0.09375, 1.0, 0.125, 1.0, 0.1562, 1.0, 0.1875, 1.0, 0.2188, 1.0, 0.25, 1.0, 0.75, 1.0, 0.7812, 1.0, 0.8125, 1.0, 0.8438, 1.0, 0.875, 1.0, 0.9062, 1.0, 0.9375, 1.0])
me_cube_001.materials.append(mat_laufband_metallisch)
me_cube_001.use_remesh_fix_poles = True
me_cube_001.use_remesh_preserve_attributes = False
me_cube_001.use_mirror_vertex_groups = False
me_cube_001.update()
me_cube_003 = bpy.data.meshes.new('Cube.003')
me_cube_003.from_pydata([(-1.0, -1.0, -1.0), (-1.0, -1.0, 1.0), (-1.0, 1.0, -1.0), (-1.0, 1.0, 1.0), (1.0, -1.0, -1.0), (1.0, -1.0, 1.0), (1.0, 1.0, -1.0), (1.0, 1.0, 1.0)], [], [(0, 1, 3, 2), (2, 3, 7, 6), (6, 7, 5, 4), (4, 5, 1, 0), (2, 6, 4, 0), (7, 3, 1, 5)])
_uv = me_cube_003.uv_layers.new(name='UVMap')
_uv.uv.foreach_set('vector', [0.375, 0.0, 0.625, 0.0, 0.625, 0.25, 0.375, 0.25, 0.375, 0.25, 0.625, 0.25, 0.625, 0.5, 0.375, 0.5, 0.375, 0.5, 0.625, 0.5, 0.625, 0.75, 0.375, 0.75, 0.375, 0.75, 0.625, 0.75, 0.625, 1.0, 0.375, 1.0, 0.125, 0.5, 0.375, 0.5, 0.375, 0.75, 0.125, 0.75, 0.625, 0.5, 0.875, 0.5, 0.875, 0.75, 0.625, 0.75])
me_cube_003.use_remesh_fix_poles = True
me_cube_003.use_remesh_preserve_attributes = False
me_cube_003.use_mirror_vertex_groups = False
me_cube_003.update()
me_cube_004 = bpy.data.meshes.new('Cube.004')
me_cube_004.from_pydata([(-1.0, -1.0, -1.0), (-1.0, -1.0, 1.0), (-1.0, 1.0, -1.0), (-1.0, 1.0, 1.0), (1.0, -1.0, -1.0), (1.0, -1.0, 1.0), (1.0, 1.0, -1.0), (1.0, 1.0, 1.0)], [], [(0, 1, 3, 2), (2, 3, 7, 6), (6, 7, 5, 4), (4, 5, 1, 0), (2, 6, 4, 0), (7, 3, 1, 5)])
_uv = me_cube_004.uv_layers.new(name='UVMap')
_uv.uv.foreach_set('vector', [0.375, 0.0, 0.625, 0.0, 0.625, 0.25, 0.375, 0.25, 0.375, 0.25, 0.625, 0.25, 0.625, 0.5, 0.375, 0.5, 0.375, 0.5, 0.625, 0.5, 0.625, 0.75, 0.375, 0.75, 0.375, 0.75, 0.625, 0.75, 0.625, 1.0, 0.375, 1.0, 0.125, 0.5, 0.375, 0.5, 0.375, 0.75, 0.125, 0.75, 0.625, 0.5, 0.875, 0.5, 0.875, 0.75, 0.625, 0.75])
me_cube_004.use_remesh_fix_poles = True
me_cube_004.use_remesh_preserve_attributes = False
me_cube_004.use_mirror_vertex_groups = False
me_cube_004.update()
me_cube_005 = bpy.data.meshes.new('Cube.005')
me_cube_005.from_pydata([(-1.0, -1.0, -1.0), (-1.0, -1.0, 1.0), (-1.0, 1.0, -1.0), (-1.0, 1.0, 1.0), (1.0, -1.0, -1.0), (1.0, -1.0, 1.0), (1.0, 1.0, -1.0), (1.0, 1.0, 1.0), (-1.0, -3.0, -1.0), (-1.0, -3.0, 1.0), (1.0, -3.0, 1.0), (1.0, -3.0, -1.0)], [], [(0, 1, 3, 2), (2, 3, 7, 6), (6, 7, 5, 4), (5, 1, 9, 10), (2, 6, 4, 0), (7, 3, 1, 5), (11, 10, 9, 8), (4, 5, 10, 11), (1, 0, 8, 9), (0, 4, 11, 8)])
_uv = me_cube_005.uv_layers.new(name='UVMap')
_uv.uv.foreach_set('vector', [0.375, 0.0, 0.625, 0.0, 0.625, 0.25, 0.375, 0.25, 0.375, 0.25, 0.625, 0.25, 0.625, 0.5, 0.375, 0.5, 0.375, 0.5, 0.625, 0.5, 0.625, 0.75, 0.375, 0.75, 0.625, 0.75, 0.875, 0.75, 0.875, 0.75, 0.625, 0.75, 0.125, 0.5, 0.375, 0.5, 0.375, 0.75, 0.125, 0.75, 0.625, 0.5, 0.875, 0.5, 0.875, 0.75, 0.625, 0.75, 0.375, 0.75, 0.625, 0.75, 0.625, 1.0, 0.375, 1.0, 0.375, 0.75, 0.625, 0.75, 0.625, 0.75, 0.375, 0.75, 0.625, 0.0, 0.375, 0.0, 0.375, 0.0, 0.625, 0.0, 0.125, 0.75, 0.375, 0.75, 0.375, 0.75, 0.125, 0.75])
me_cube_005.use_remesh_fix_poles = True
me_cube_005.use_remesh_preserve_attributes = False
me_cube_005.use_mirror_vertex_groups = False
me_cube_005.update()

# ---- objects
ob_gitter = bpy.data.objects.new('gitter', me_cube)
ob_laufband_inner = bpy.data.objects.new('laufband inner', me_cube_002)
ob_gitter_001 = bpy.data.objects.new('gitter.001', me_cube_008)
ob_gitter_002 = bpy.data.objects.new('gitter.002', me_cube_009)
ob_laufband = bpy.data.objects.new('laufband', me_cube_001)
ob_cutter_links = bpy.data.objects.new('cutter links', me_cube_003)
ob_cutter_rechts = bpy.data.objects.new('cutter rechts', me_cube_004)
ob_cutter_endstueck = bpy.data.objects.new('cutter_endstueck', me_cube_005)

# ---- transforms, parenting, visibility, modifiers, constraints
ob_gitter.location = (0.006655, 0.0, 0.0)
ob_gitter.lineart.crease_threshold = 0.0
_m = ob_gitter.modifiers.new('Boolean', 'BOOLEAN')
_m.solver = 'FAST'
ob_laufband_inner.location = (0.02, -0.0127, 0.9434)
ob_laufband_inner.lineart.crease_threshold = 0.0
_m = ob_laufband_inner.modifiers.new('Boolean', 'BOOLEAN')
_m.solver = 'FAST'
ob_gitter_001.location = (0.01249, 2.5, 0.0)
ob_gitter_001.lineart.crease_threshold = 0.0
_m = ob_gitter_001.modifiers.new('Boolean', 'BOOLEAN')
_m.solver = 'FAST'
ob_gitter_002.location = (0.01249, -2.5, 0.0)
ob_gitter_002.lineart.crease_threshold = 0.0
_m = ob_gitter_002.modifiers.new('Boolean', 'BOOLEAN')
_m.solver = 'FAST'
ob_laufband.location = (0.02, 0.0, 0.9434)
ob_laufband.lineart.crease_threshold = 0.0
_m = ob_laufband.modifiers.new('Boolean', 'BOOLEAN')
_m.solver = 'FAST'
ob_cutter_links.location = (0.0, 2.0, 0.0)
ob_cutter_links.lineart.crease_threshold = 0.0
ob_cutter_rechts.location = (0.0, -2.0, 0.0)
ob_cutter_rechts.lineart.crease_threshold = 0.0
ob_cutter_endstueck.location = (0.0, 0.0, 0.0)
ob_cutter_endstueck.lineart.crease_threshold = 0.0

# ---- collection membership
col_collection.objects.link(ob_gitter)
col_collection.objects.link(ob_laufband_inner)
col_collection.objects.link(ob_gitter_001)
col_collection.objects.link(ob_gitter_002)
col_collection.objects.link(ob_laufband)
col_collection.objects.link(ob_cutter_links)
col_collection.objects.link(ob_cutter_rechts)
col_collection.objects.link(ob_cutter_endstueck)

# ---- scene / render settings (as saved in the file)
scene.frame_start = 1; scene.frame_end = 250; scene.frame_set(0)
scene.render.engine = 'BLENDER_EEVEE_NEXT'
scene.cycles.use_denoising = False
scene.cycles.samples = 128
scene.cycles.sampling_pattern = 'TABULATED_SOBOL'
scene.cycles.use_adaptive_sampling = False
scene.cycles.use_light_tree = False
scene.view_settings.view_transform = 'Filmic'
bpy.context.view_layer.update()

# ---- added for rendering (the .blend has no active camera and no usable light): camera, sun
cam_auto = bpy.data.cameras.new('AutoCamera')
cam_auto.lens = 50.0
cam_auto.sensor_width = 36.0
cam_auto.clip_end = 1000.0
ob_auto_camera = bpy.data.objects.new('AutoCamera', cam_auto)
scene.collection.objects.link(ob_auto_camera)
ob_auto_camera.location = (6.13725, -7.3647, 4.9098)
ob_auto_camera.rotation_euler = (1.09748, -7.21219e-08, 0.694738)
scene.camera = ob_auto_camera
light_auto_sun = bpy.data.lights.new('AutoSun', 'SUN')
light_auto_sun.energy = 3.0
light_auto_sun.angle = 0.0523599
ob_auto_sun = bpy.data.objects.new('AutoSun', light_auto_sun)
scene.collection.objects.link(ob_auto_sun)
ob_auto_sun.rotation_euler = (0.872665, 0.174533, 0.523599)
bpy.context.view_layer.update()

